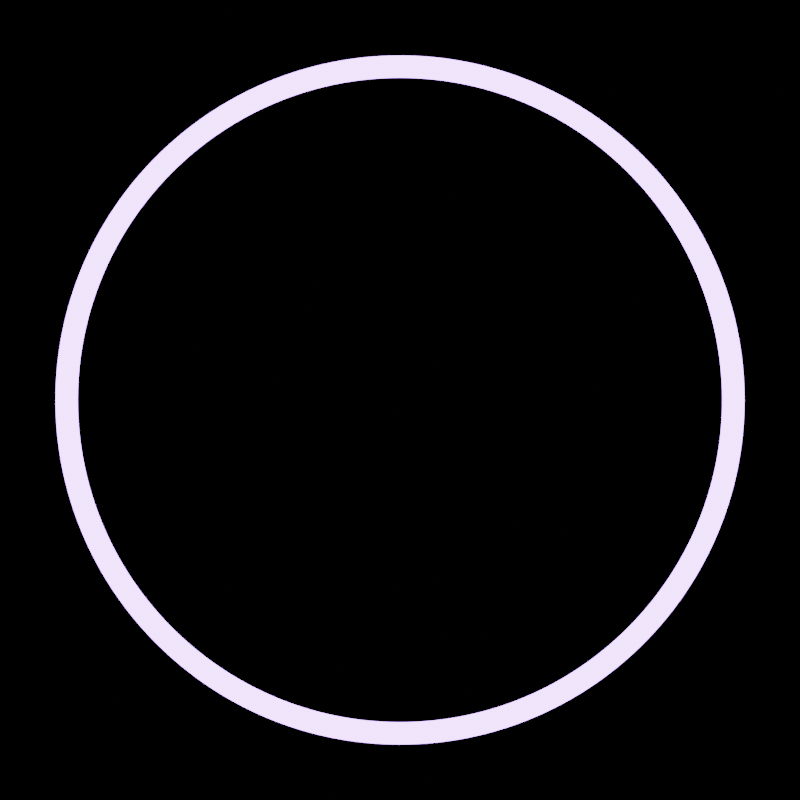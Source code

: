# Source: intro.blend  (saved by Blender 3.2.14; exported with 4.5.12 LTS)
import bpy
from mathutils import Matrix  # noqa: F401  (used for matrix-valued properties, if any)

bpy.ops.wm.read_factory_settings(use_empty=True)
scene = bpy.context.scene
scene.name = 'Scene'

# ---- materials (node trees are filled in below, after node groups)
mat_material_reflective_metaball = bpy.data.materials.new('material.reflective.metaball')
mat_material_emission = bpy.data.materials.new('material.emission.')

# ---- material node trees
mat_material_reflective_metaball.use_nodes = True; mat_material_reflective_metaball.node_tree.nodes.clear()
_N = mat_material_reflective_metaball.node_tree.nodes; _L = mat_material_reflective_metaball.node_tree.links
n0 = _N.new('ShaderNodeBsdfPrincipled'); n0.name = 'Principled BSDF'; n0.location = (10, 300)
n0.distribution = 'GGX'
n0.subsurface_method = 'RANDOM_WALK_SKIN'
n0.inputs[0].default_value = (0.9734, 0.1812, 0.1441, 1.0)
n0.inputs[2].default_value = 0.1
n0.inputs[3].default_value = 1.45
n0.inputs[27].default_value = (0.0, 0.0, 0.0, 1.0)
n0.inputs[28].default_value = 1.0
n1 = _N.new('ShaderNodeOutputMaterial'); n1.name = 'Material Output'; n1.location = (300, 300)
_L.new(n0.outputs[0], n1.inputs[0])
n1.is_active_output = True
mat_material_emission.use_nodes = True; mat_material_emission.node_tree.nodes.clear()
_N = mat_material_emission.node_tree.nodes; _L = mat_material_emission.node_tree.links
n0 = _N.new('ShaderNodeOutputMaterial'); n0.name = 'Material Output'; n0.location = (300, 300)
n1 = _N.new('ShaderNodeEmission'); n1.name = 'Emission'; n1.location = (0, 0)
n1.inputs[0].default_value = (0.1144, 0.07036, 0.2582, 1.0)
n1.inputs[1].default_value = 30.0
_L.new(n1.outputs[0], n0.inputs[0])
n0.is_active_output = True

# ---- world
world_world = bpy.data.worlds.new('World'); scene.world = world_world
world_world.use_nodes = True; world_world.node_tree.nodes.clear()
_N = world_world.node_tree.nodes; _L = world_world.node_tree.links
n0 = _N.new('ShaderNodeBackground'); n0.name = 'Background'; n0.location = (10, 300)
n0.inputs[0].default_value = (0.0, 0.0, 0.0, 1.0)
n1 = _N.new('ShaderNodeOutputWorld'); n1.name = 'World Output'; n1.location = (300, 300)
_L.new(n0.outputs[0], n1.inputs[0])
n1.is_active_output = True
world_world.use_sun_shadow = False
world_world.sun_shadow_jitter_overblur = 0.0

# ---- cameras
cam_camera = bpy.data.cameras.new('Camera')
cam_camera.passepartout_alpha = 0.9
cam_camera.lens = 70.0

# ---- lights
light_area = bpy.data.lights.new('Area', 'AREA')
light_area.color = (0.9734, 0.1812, 0.1441)
light_area.transmission_factor = 0.0
light_area.energy = 78.54
light_area.shadow_soft_size = 1.0
light_area.shadow_maximum_resolution = 0.006
light_area.use_absolute_resolution = True
light_area.shape = 'DISK'
light_area.size = 1.0
light_area.size_y = 1.0

# ---- curves / text
cu_beziercircle = bpy.data.curves.new('BezierCircle', 'CURVE')
cu_beziercircle.dimensions = '3D'
_sp = cu_beziercircle.splines.new('BEZIER'); _sp.bezier_points.add(3)
_sp.bezier_points.foreach_set('co', [0.0906, -0.969, 0.23, -0.9957, -0.09309, 0.0, -0.0906, 0.969, -0.23, 0.9957, 0.09309, 0.0])
_sp.bezier_points.foreach_set('handle_left', [0.6403, -0.9176, 0.23, -0.9456, -0.6281, 0.127, -0.6403, 0.9176, -0.23, 0.9456, 0.6281, -0.127])
_sp.bezier_points.foreach_set('handle_right', [-0.4591, -1.02, 0.23, -1.046, 0.4419, -0.127, 0.4591, 1.02, -0.23, 1.046, -0.4419, 0.127])
for _p, _l, _r in zip(_sp.bezier_points, ['AUTO', 'AUTO', 'AUTO', 'AUTO'], ['AUTO', 'AUTO', 'AUTO', 'AUTO']): _p.handle_left_type = _l; _p.handle_right_type = _r
_sp.order_u = 0
_sp.order_v = 0
_sp.use_cyclic_u = True
cu_beziercircle.path_duration = 360
cu_beziercircle.use_path = True
cu_beziercircle.eval_time = 330.0
cu_beziercircle.fill_mode = 'FULL'
cu_beziercircle_001 = bpy.data.curves.new('BezierCircle.001', 'CURVE')
cu_beziercircle_001.dimensions = '3D'
_sp = cu_beziercircle_001.splines.new('BEZIER'); _sp.bezier_points.add(3)
_sp.bezier_points.foreach_set('co', [-0.1424, 0.8124, -0.5655, -0.985, -0.1726, 0.0, 0.1424, -0.8124, 0.5655, 0.985, 0.1726, 0.0])
_sp.bezier_points.foreach_set('handle_left', [0.4015, 0.9077, -0.5655, -1.064, 0.2759, -0.3122, -0.4015, -0.9077, 0.5655, 1.064, -0.2759, 0.3122])
_sp.bezier_points.foreach_set('handle_right', [-0.6862, 0.7171, -0.5655, -0.9064, -0.6212, 0.3122, 0.6862, -0.7171, 0.5655, 0.9064, 0.6212, -0.3122])
for _p, _l, _r in zip(_sp.bezier_points, ['AUTO', 'AUTO', 'AUTO', 'AUTO'], ['AUTO', 'AUTO', 'AUTO', 'AUTO']): _p.handle_left_type = _l; _p.handle_right_type = _r
_sp.order_u = 0
_sp.order_v = 0
_sp.use_cyclic_u = True
cu_beziercircle_001.path_duration = 360
cu_beziercircle_001.use_path = True
cu_beziercircle_001.eval_time = 330.0
cu_beziercircle_001.fill_mode = 'FULL'
cu_beziercircle_002 = bpy.data.curves.new('BezierCircle.002', 'CURVE')
cu_beziercircle_002.dimensions = '3D'
_sp = cu_beziercircle_002.splines.new('BEZIER'); _sp.bezier_points.add(3)
_sp.bezier_points.foreach_set('co', [-0.3159, -0.3894, 0.8652, -0.7766, 0.63, 0.0, 0.3159, 0.3894, -0.8652, 0.7766, -0.63, 0.0])
_sp.bezier_points.foreach_set('handle_left', [0.1129, -0.7372, 0.8652, -0.951, 0.415, 0.4777, -0.1129, 0.7372, -0.8652, 0.951, -0.415, -0.4777])
_sp.bezier_points.foreach_set('handle_right', [-0.7447, -0.04154, 0.8652, -0.6022, 0.845, -0.4777, 0.7447, 0.04154, -0.8652, 0.6022, -0.845, 0.4777])
for _p, _l, _r in zip(_sp.bezier_points, ['ALIGNED', 'ALIGNED', 'ALIGNED', 'ALIGNED'], ['ALIGNED', 'ALIGNED', 'ALIGNED', 'ALIGNED']): _p.handle_left_type = _l; _p.handle_right_type = _r
_sp.order_u = 0
_sp.order_v = 0
_sp.use_cyclic_u = True
cu_beziercircle_002.path_duration = 360
cu_beziercircle_002.use_path = True
cu_beziercircle_002.eval_time = 330.0
cu_beziercircle_002.fill_mode = 'FULL'
cu_beziercircle_003 = bpy.data.curves.new('BezierCircle.003', 'CURVE')
cu_beziercircle_003.dimensions = '3D'
_sp = cu_beziercircle_003.splines.new('BEZIER'); _sp.bezier_points.add(3)
_sp.bezier_points.foreach_set('co', [0.3081, 0.8819, 0.3567, 0.944, -0.3299, 0.0, -0.3081, -0.8819, -0.3567, -0.944, 0.3299, 0.0])
_sp.bezier_points.foreach_set('handle_left', [-0.2131, 1.064, 0.3567, 1.114, 0.1571, 0.197, 0.2131, -1.064, -0.3567, -1.114, -0.1571, -0.197])
_sp.bezier_points.foreach_set('handle_right', [0.8294, 0.6998, 0.3567, 0.7739, -0.8168, -0.197, -0.8294, -0.6998, -0.3567, -0.7739, 0.8168, 0.197])
for _p, _l, _r in zip(_sp.bezier_points, ['AUTO', 'AUTO', 'AUTO', 'AUTO'], ['AUTO', 'AUTO', 'AUTO', 'AUTO']): _p.handle_left_type = _l; _p.handle_right_type = _r
_sp.order_u = 0
_sp.order_v = 0
_sp.use_cyclic_u = True
cu_beziercircle_003.path_duration = 360
cu_beziercircle_003.use_path = True
cu_beziercircle_003.eval_time = 330.0
cu_beziercircle_003.fill_mode = 'FULL'
cu_beziercircle_004 = bpy.data.curves.new('BezierCircle.004', 'CURVE')
cu_beziercircle_004.dimensions = '3D'
_sp = cu_beziercircle_004.splines.new('BEZIER'); _sp.bezier_points.add(3)
_sp.bezier_points.foreach_set('co', [0.6224, 0.5784, 0.5273, 0.6807, -0.7326, 0.0, -0.6224, -0.5784, -0.5273, -0.6807, 0.7326, 0.0])
_sp.bezier_points.foreach_set('handle_left', [0.2466, 0.9829, 0.5273, 1.024, -0.4132, 0.2911, -0.2466, -0.9829, -0.5273, -1.024, 0.4132, -0.2911])
_sp.bezier_points.foreach_set('handle_right', [0.9983, 0.1739, 0.5273, 0.337, -1.052, -0.2911, -0.9983, -0.1739, -0.5273, -0.337, 1.052, 0.2911])
for _p, _l, _r in zip(_sp.bezier_points, ['AUTO', 'AUTO', 'AUTO', 'AUTO'], ['AUTO', 'AUTO', 'AUTO', 'AUTO']): _p.handle_left_type = _l; _p.handle_right_type = _r
_sp.order_u = 0
_sp.order_v = 0
_sp.use_cyclic_u = True
cu_beziercircle_004.path_duration = 360
cu_beziercircle_004.use_path = True
cu_beziercircle_004.eval_time = 330.0
cu_beziercircle_004.fill_mode = 'FULL'
cu_beziercircle_005 = bpy.data.curves.new('BezierCircle.005', 'CURVE')
cu_beziercircle_005.dimensions = '3D'
_sp = cu_beziercircle_005.splines.new('BEZIER'); _sp.bezier_points.add(3)
_sp.bezier_points.foreach_set('co', [-0.522, 0.5877, -0.6181, 0.7476, 0.6641, 0.0, 0.522, -0.5877, 0.6181, -0.7476, -0.6641, 0.0])
_sp.bezier_points.foreach_set('handle_left', [-0.9348, 0.221, -0.6181, 0.4594, 0.9886, -0.3413, 0.9348, -0.221, 0.6181, -0.4594, -0.9886, 0.3413])
_sp.bezier_points.foreach_set('handle_right', [-0.1093, 0.9544, -0.6181, 1.036, 0.3396, 0.3413, 0.1093, -0.9544, 0.6181, -1.036, -0.3396, -0.3413])
for _p, _l, _r in zip(_sp.bezier_points, ['AUTO', 'AUTO', 'AUTO', 'AUTO'], ['AUTO', 'AUTO', 'AUTO', 'AUTO']): _p.handle_left_type = _l; _p.handle_right_type = _r
_sp.order_u = 0
_sp.order_v = 0
_sp.use_cyclic_u = True
cu_beziercircle_005.path_duration = 360
cu_beziercircle_005.use_path = True
cu_beziercircle_005.eval_time = 330.0
cu_beziercircle_005.fill_mode = 'FULL'
cu_beziercircle_006 = bpy.data.curves.new('BezierCircle.006', 'CURVE')
cu_beziercircle_006.dimensions = '3D'
_sp = cu_beziercircle_006.splines.new('BEZIER'); _sp.bezier_points.add(3)
_sp.bezier_points.foreach_set('co', [0.1494, -0.1139, -0.9822, 0.6062, 0.7953, 0.0, -0.1494, 0.1139, 0.9822, -0.6062, -0.7953, 0.0])
_sp.bezier_points.foreach_set('handle_left', [-0.1853, -0.553, -0.9822, 0.6887, 0.7324, -0.5423, 0.1853, 0.553, 0.9822, -0.6887, -0.7324, 0.5423])
_sp.bezier_points.foreach_set('handle_right', [0.4841, 0.3252, -0.9822, 0.5238, 0.8582, 0.5423, -0.4841, -0.3252, 0.9822, -0.5238, -0.8582, -0.5423])
for _p, _l, _r in zip(_sp.bezier_points, ['AUTO', 'AUTO', 'AUTO', 'AUTO'], ['AUTO', 'AUTO', 'AUTO', 'AUTO']): _p.handle_left_type = _l; _p.handle_right_type = _r
_sp.order_u = 0
_sp.order_v = 0
_sp.use_cyclic_u = True
cu_beziercircle_006.path_duration = 360
cu_beziercircle_006.use_path = True
cu_beziercircle_006.eval_time = 330.0
cu_beziercircle_006.fill_mode = 'FULL'
cu_beziercircle_007 = bpy.data.curves.new('BezierCircle.007', 'CURVE')
cu_beziercircle_007.dimensions = '3D'
_sp = cu_beziercircle_007.splines.new('BEZIER'); _sp.bezier_points.add(3)
_sp.bezier_points.foreach_set('co', [-0.204, 0.9781, 0.04003, -0.9789, -0.2042, 0.0, 0.204, -0.9781, -0.04003, 0.9789, 0.2042, 0.0])
_sp.bezier_points.foreach_set('handle_left', [0.3365, 1.091, 0.04003, -1.092, 0.3359, 0.0221, -0.3365, -1.091, -0.04003, 1.092, -0.3359, -0.0221])
_sp.bezier_points.foreach_set('handle_right', [-0.7445, 0.8654, 0.04003, -0.8663, -0.7442, -0.0221, 0.7445, -0.8654, -0.04003, 0.8663, 0.7442, 0.0221])
for _p, _l, _r in zip(_sp.bezier_points, ['AUTO', 'AUTO', 'AUTO', 'AUTO'], ['AUTO', 'AUTO', 'AUTO', 'AUTO']): _p.handle_left_type = _l; _p.handle_right_type = _r
_sp.order_u = 0
_sp.order_v = 0
_sp.use_cyclic_u = True
cu_beziercircle_007.path_duration = 360
cu_beziercircle_007.use_path = True
cu_beziercircle_007.eval_time = 330.0
cu_beziercircle_007.fill_mode = 'FULL'
cu_beziercircle_008 = bpy.data.curves.new('BezierCircle.008', 'CURVE')
cu_beziercircle_008.dimensions = '3D'
_sp = cu_beziercircle_008.splines.new('BEZIER'); _sp.bezier_points.add(3)
_sp.bezier_points.foreach_set('co', [0.9049, -0.3845, 0.1822, 0.3911, 0.9204, 0.0, -0.9049, 0.3845, -0.1822, -0.3911, -0.9204, 0.0])
_sp.bezier_points.foreach_set('handle_left', [0.689, -0.8927, 0.1822, 0.8907, 0.708, 0.1006, -0.689, 0.8927, -0.1822, -0.8907, -0.708, -0.1006])
_sp.bezier_points.foreach_set('handle_right', [1.121, 0.1236, 0.1822, -0.1085, 1.133, -0.1006, -1.121, -0.1236, -0.1822, 0.1085, -1.133, 0.1006])
for _p, _l, _r in zip(_sp.bezier_points, ['AUTO', 'AUTO', 'AUTO', 'AUTO'], ['AUTO', 'AUTO', 'AUTO', 'AUTO']): _p.handle_left_type = _l; _p.handle_right_type = _r
_sp.order_u = 0
_sp.order_v = 0
_sp.use_cyclic_u = True
cu_beziercircle_008.path_duration = 360
cu_beziercircle_008.use_path = True
cu_beziercircle_008.eval_time = 330.0
cu_beziercircle_008.fill_mode = 'FULL'
cu_beziercircle_009 = bpy.data.curves.new('BezierCircle.009', 'CURVE')
cu_beziercircle_009.dimensions = '3D'
_sp = cu_beziercircle_009.splines.new('BEZIER'); _sp.bezier_points.add(3)
_sp.bezier_points.foreach_set('co', [0.3567, -0.3463, -0.8677, -0.6967, -0.7174, 0.0, -0.3567, 0.3463, 0.8677, 0.6967, 0.7174, 0.0])
_sp.bezier_points.foreach_set('handle_left', [0.7413, 0.04977, -0.8677, -0.4997, -0.9086, -0.4791, -0.7413, -0.04977, 0.8677, 0.4997, 0.9086, 0.4791])
_sp.bezier_points.foreach_set('handle_right', [-0.02799, -0.7424, -0.8677, -0.8936, -0.5262, 0.4791, 0.02799, 0.7424, 0.8677, 0.8936, 0.5262, -0.4791])
for _p, _l, _r in zip(_sp.bezier_points, ['AUTO', 'AUTO', 'AUTO', 'AUTO'], ['AUTO', 'AUTO', 'AUTO', 'AUTO']): _p.handle_left_type = _l; _p.handle_right_type = _r
_sp.order_u = 0
_sp.order_v = 0
_sp.use_cyclic_u = True
cu_beziercircle_009.path_duration = 360
cu_beziercircle_009.use_path = True
cu_beziercircle_009.eval_time = 330.0
cu_beziercircle_009.fill_mode = 'FULL'
cu_beziercircle_010 = bpy.data.curves.new('BezierCircle.010', 'CURVE')
cu_beziercircle_010.dimensions = '3D'
_sp = cu_beziercircle_010.splines.new('BEZIER'); _sp.bezier_points.add(3)
_sp.bezier_points.foreach_set('co', [-1.5, 0.0, 0.0, 0.0, 1.5, 0.0, 1.5, 0.0, 0.0, 0.0, -1.5, 0.0])
_sp.bezier_points.foreach_set('handle_left', [-1.5, -0.8282, 0.0, -0.8282, 1.5, 0.0, 1.5, 0.8282, 0.0, 0.8282, -1.5, 0.0])
_sp.bezier_points.foreach_set('handle_right', [-1.5, 0.8282, 0.0, 0.8282, 1.5, 0.0, 1.5, -0.8282, 0.0, -0.8282, -1.5, 0.0])
for _p, _l, _r in zip(_sp.bezier_points, ['AUTO', 'AUTO', 'AUTO', 'AUTO'], ['AUTO', 'AUTO', 'AUTO', 'AUTO']): _p.handle_left_type = _l; _p.handle_right_type = _r
_sp.order_u = 0
_sp.order_v = 0
_sp.resolution_u = 64
_sp.use_cyclic_u = True
cu_beziercircle_010.materials.append(mat_material_emission)
cu_beziercircle_010.use_path = True
cu_beziercircle_010.bevel_depth = 0.05
cu_beziercircle_010.resolution_u = 64
cu_beziercircle_010.fill_mode = 'FULL'

# ---- objects
ob_camera = bpy.data.objects.new('Camera', cam_camera)
ob_empty_tracker_target_camera = bpy.data.objects.new('empty.tracker-target.Camera', None)
ob_beziercircle = bpy.data.objects.new('BezierCircle', cu_beziercircle)
ob_mball = bpy.data.objects.new('Mball', None)
ob_beziercircle_001 = bpy.data.objects.new('BezierCircle.001', cu_beziercircle_001)
ob_mball_001 = bpy.data.objects.new('Mball.001', None)
ob_beziercircle_002 = bpy.data.objects.new('BezierCircle.002', cu_beziercircle_002)
ob_mball_002 = bpy.data.objects.new('Mball.002', None)
ob_beziercircle_003 = bpy.data.objects.new('BezierCircle.003', cu_beziercircle_003)
ob_mball_003 = bpy.data.objects.new('Mball.003', None)
ob_beziercircle_004 = bpy.data.objects.new('BezierCircle.004', cu_beziercircle_004)
ob_mball_004 = bpy.data.objects.new('Mball.004', None)
ob_beziercircle_005 = bpy.data.objects.new('BezierCircle.005', cu_beziercircle_005)
ob_mball_005 = bpy.data.objects.new('Mball.005', None)
ob_beziercircle_006 = bpy.data.objects.new('BezierCircle.006', cu_beziercircle_006)
ob_mball_006 = bpy.data.objects.new('Mball.006', None)
ob_beziercircle_007 = bpy.data.objects.new('BezierCircle.007', cu_beziercircle_007)
ob_mball_007 = bpy.data.objects.new('Mball.007', None)
ob_beziercircle_008 = bpy.data.objects.new('BezierCircle.008', cu_beziercircle_008)
ob_mball_008 = bpy.data.objects.new('Mball.008', None)
ob_beziercircle_009 = bpy.data.objects.new('BezierCircle.009', cu_beziercircle_009)
ob_mball_009 = bpy.data.objects.new('Mball.009', None)
ob_beziercircle_010 = bpy.data.objects.new('BezierCircle.010', cu_beziercircle_010)
ob_area = bpy.data.objects.new('Area', light_area)

# ---- transforms, parenting, visibility, modifiers, constraints
ob_camera.location = (0.0, 0.0, 7.0)
_c = ob_camera.constraints.new('TRACK_TO'); _c.name = 'Track To'
_c.target = ob_empty_tracker_target_camera
ob_empty_tracker_target_camera.location = (0.0, 0.0, 0.0)
ob_beziercircle.location = (0.0, 0.0, 0.0)
ob_beziercircle.rotation_euler = (-5.776, 0.0, 0.0)
ob_beziercircle.scale = (0.3895, 1.0, 1.0)
ob_mball.location = (0.0, 0.0, 0.0)
ob_mball.scale = (0.3928, 0.3928, 0.3928)
ob_mball.empty_image_offset = (0.0, 0.0)
_c = ob_mball.constraints.new('FOLLOW_PATH'); _c.name = 'Follow Path'
_c.target = ob_beziercircle
ob_beziercircle_001.location = (0.0, 0.0, 0.0)
ob_beziercircle_001.rotation_euler = (-5.776, 0.0, 0.0)
ob_beziercircle_001.scale = (1.0, 0.3835, 1.0)
ob_mball_001.location = (0.0, 0.0, 0.0)
ob_mball_001.scale = (0.4056, 0.4056, 0.4056)
ob_mball_001.empty_image_offset = (0.0, 0.0)
_c = ob_mball_001.constraints.new('FOLLOW_PATH'); _c.name = 'Follow Path'
_c.target = ob_beziercircle_001
ob_beziercircle_002.location = (0.0, 0.0, 0.0)
ob_beziercircle_002.rotation_euler = (5.776, 0.0, 0.0)
ob_beziercircle_002.scale = (1.0, 0.3726, 1.0)
ob_mball_002.location = (0.0, 0.0, 0.0)
ob_mball_002.scale = (0.08315, 0.08315, 0.08315)
ob_mball_002.empty_image_offset = (0.0, 0.0)
_c = ob_mball_002.constraints.new('FOLLOW_PATH'); _c.name = 'Follow Path'
_c.target = ob_beziercircle_002
ob_beziercircle_003.location = (0.0, 0.0, 0.0)
ob_beziercircle_003.rotation_euler = (5.776, 0.0, 0.0)
ob_beziercircle_003.scale = (0.2142, 1.0, 1.0)
ob_mball_003.location = (0.0, 0.0, 0.0)
ob_mball_003.scale = (0.3211, 0.3211, 0.3211)
ob_mball_003.empty_image_offset = (0.0, 0.0)
_c = ob_mball_003.constraints.new('FOLLOW_PATH'); _c.name = 'Follow Path'
_c.target = ob_beziercircle_003
ob_beziercircle_004.location = (0.0, 0.0, 0.0)
ob_beziercircle_004.rotation_euler = (-5.776, 0.0, 0.0)
ob_beziercircle_004.scale = (0.3375, 1.0, 1.0)
ob_mball_004.location = (0.0, 0.0, 0.0)
ob_mball_004.scale = (0.4258, 0.4258, 0.4258)
ob_mball_004.empty_image_offset = (0.0, 0.0)
_c = ob_mball_004.constraints.new('FOLLOW_PATH'); _c.name = 'Follow Path'
_c.target = ob_beziercircle_004
ob_beziercircle_005.location = (0.0, 0.0, 0.0)
ob_beziercircle_005.rotation_euler = (-5.776, 0.0, 0.0)
ob_beziercircle_005.scale = (1.0, 0.3074, 1.0)
ob_mball_005.location = (0.0, 0.0, 0.0)
ob_mball_005.scale = (0.4615, 0.4615, 0.4615)
ob_mball_005.empty_image_offset = (0.0, 0.0)
_c = ob_mball_005.constraints.new('FOLLOW_PATH'); _c.name = 'Follow Path'
_c.target = ob_beziercircle_005
ob_beziercircle_006.location = (0.0, 0.0, 0.0)
ob_beziercircle_006.rotation_euler = (-5.776, 0.0, 0.0)
ob_beziercircle_006.scale = (0.2344, 1.0, 1.0)
ob_mball_006.location = (0.0, 0.0, 0.0)
ob_mball_006.scale = (0.4784, 0.4784, 0.4784)
ob_mball_006.empty_image_offset = (0.0, 0.0)
_c = ob_mball_006.constraints.new('FOLLOW_PATH'); _c.name = 'Follow Path'
_c.target = ob_beziercircle_006
ob_beziercircle_007.location = (0.0, 0.0, 0.0)
ob_beziercircle_007.rotation_euler = (5.776, 0.0, 0.0)
ob_beziercircle_007.scale = (0.1959, 1.0, 1.0)
ob_mball_007.location = (0.0, 0.0, 0.0)
ob_mball_007.scale = (0.1501, 0.1501, 0.1501)
ob_mball_007.empty_image_offset = (0.0, 0.0)
_c = ob_mball_007.constraints.new('FOLLOW_PATH'); _c.name = 'Follow Path'
_c.target = ob_beziercircle_007
ob_beziercircle_008.location = (0.0, 0.0, 0.0)
ob_beziercircle_008.rotation_euler = (5.776, 0.0, 0.0)
ob_beziercircle_008.scale = (1.0, 0.3014, 1.0)
ob_mball_008.location = (0.0, 0.0, 0.0)
ob_mball_008.scale = (0.411, 0.411, 0.411)
ob_mball_008.empty_image_offset = (0.0, 0.0)
_c = ob_mball_008.constraints.new('FOLLOW_PATH'); _c.name = 'Follow Path'
_c.target = ob_beziercircle_008
ob_beziercircle_009.location = (0.0, 0.0, 0.0)
ob_beziercircle_009.rotation_euler = (5.776, 0.0, 0.0)
ob_beziercircle_009.scale = (1.0, 0.2366, 1.0)
ob_mball_009.location = (0.0, 0.0, 0.0)
ob_mball_009.scale = (0.4542, 0.4542, 0.4542)
ob_mball_009.empty_image_offset = (0.0, 0.0)
_c = ob_mball_009.constraints.new('FOLLOW_PATH'); _c.name = 'Follow Path'
_c.target = ob_beziercircle_009
ob_beziercircle_010.location = (0.0, 0.0, 0.0)
ob_area.location = (0.0, 0.0, 2.0)

# ---- collection membership
scene.collection.objects.link(ob_camera)
scene.collection.objects.link(ob_empty_tracker_target_camera)
scene.collection.objects.link(ob_beziercircle)
scene.collection.objects.link(ob_mball)
scene.collection.objects.link(ob_beziercircle_001)
scene.collection.objects.link(ob_mball_001)
scene.collection.objects.link(ob_beziercircle_002)
scene.collection.objects.link(ob_mball_002)
scene.collection.objects.link(ob_beziercircle_003)
scene.collection.objects.link(ob_mball_003)
scene.collection.objects.link(ob_beziercircle_004)
scene.collection.objects.link(ob_mball_004)
scene.collection.objects.link(ob_beziercircle_005)
scene.collection.objects.link(ob_mball_005)
scene.collection.objects.link(ob_beziercircle_006)
scene.collection.objects.link(ob_mball_006)
scene.collection.objects.link(ob_beziercircle_007)
scene.collection.objects.link(ob_mball_007)
scene.collection.objects.link(ob_beziercircle_008)
scene.collection.objects.link(ob_mball_008)
scene.collection.objects.link(ob_beziercircle_009)
scene.collection.objects.link(ob_mball_009)
scene.collection.objects.link(ob_beziercircle_010)
scene.collection.objects.link(ob_area)

# ---- scene / render settings (as saved in the file)
scene.camera = ob_camera
scene.frame_start = 1; scene.frame_end = 360; scene.frame_set(331)
scene.render.engine = 'CYCLES'
scene.render.image_settings.file_format = 'FFMPEG'
scene.render.image_settings.color_mode = 'RGB'
scene.render.resolution_x = 1080
scene.render.fps = 30
scene.cycles.samples = 100
scene.cycles.sampling_pattern = 'TABULATED_SOBOL'
scene.cycles.use_light_tree = False
scene.view_settings.look = 'Very High Contrast'
scene.view_settings.view_transform = 'Filmic'
bpy.context.view_layer.update()
